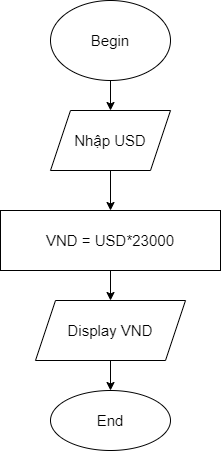

The diagram above was exported from draw.io. Its source (the exported page's mxGraphModel, read from the mxfile embedded in the PNG):
<mxGraphModel dx="1038" dy="571" grid="1" gridSize="10" guides="1" tooltips="1" connect="1" arrows="1" fold="1" page="1" pageScale="1" pageWidth="827" pageHeight="1169" math="0" shadow="0">
  <root>
    <mxCell id="0" />
    <mxCell id="1" parent="0" />
    <mxCell id="K7lkYeiRvEw0WVEWRz21-3" style="edgeStyle=orthogonalEdgeStyle;rounded=0;orthogonalLoop=1;jettySize=auto;html=1;entryX=0.5;entryY=0;entryDx=0;entryDy=0;fontSize=15;" edge="1" parent="1" source="K7lkYeiRvEw0WVEWRz21-1" target="K7lkYeiRvEw0WVEWRz21-2">
      <mxGeometry relative="1" as="geometry" />
    </mxCell>
    <mxCell id="K7lkYeiRvEw0WVEWRz21-1" value="Begin" style="ellipse;whiteSpace=wrap;html=1;fontSize=15;" vertex="1" parent="1">
      <mxGeometry x="240" y="60" width="120" height="80" as="geometry" />
    </mxCell>
    <mxCell id="K7lkYeiRvEw0WVEWRz21-5" value="" style="edgeStyle=orthogonalEdgeStyle;rounded=0;orthogonalLoop=1;jettySize=auto;html=1;fontSize=15;" edge="1" parent="1" source="K7lkYeiRvEw0WVEWRz21-2" target="K7lkYeiRvEw0WVEWRz21-4">
      <mxGeometry relative="1" as="geometry" />
    </mxCell>
    <mxCell id="K7lkYeiRvEw0WVEWRz21-2" value="Nhập USD" style="shape=parallelogram;perimeter=parallelogramPerimeter;whiteSpace=wrap;html=1;fixedSize=1;fontSize=15;" vertex="1" parent="1">
      <mxGeometry x="240" y="170" width="120" height="60" as="geometry" />
    </mxCell>
    <mxCell id="K7lkYeiRvEw0WVEWRz21-7" value="" style="edgeStyle=orthogonalEdgeStyle;rounded=0;orthogonalLoop=1;jettySize=auto;html=1;fontSize=15;" edge="1" parent="1" source="K7lkYeiRvEw0WVEWRz21-4" target="K7lkYeiRvEw0WVEWRz21-6">
      <mxGeometry relative="1" as="geometry" />
    </mxCell>
    <mxCell id="K7lkYeiRvEw0WVEWRz21-4" value="VND = USD*23000" style="whiteSpace=wrap;html=1;fontSize=15;" vertex="1" parent="1">
      <mxGeometry x="190" y="270" width="220" height="60" as="geometry" />
    </mxCell>
    <mxCell id="K7lkYeiRvEw0WVEWRz21-9" value="" style="edgeStyle=orthogonalEdgeStyle;rounded=0;orthogonalLoop=1;jettySize=auto;html=1;fontSize=15;" edge="1" parent="1" source="K7lkYeiRvEw0WVEWRz21-6" target="K7lkYeiRvEw0WVEWRz21-8">
      <mxGeometry relative="1" as="geometry" />
    </mxCell>
    <mxCell id="K7lkYeiRvEw0WVEWRz21-6" value="Display VND" style="shape=parallelogram;perimeter=parallelogramPerimeter;whiteSpace=wrap;html=1;fixedSize=1;fontSize=15;" vertex="1" parent="1">
      <mxGeometry x="225" y="360" width="150" height="60" as="geometry" />
    </mxCell>
    <mxCell id="K7lkYeiRvEw0WVEWRz21-8" value="End" style="ellipse;whiteSpace=wrap;html=1;fontSize=15;" vertex="1" parent="1">
      <mxGeometry x="240" y="450" width="120" height="60" as="geometry" />
    </mxCell>
  </root>
</mxGraphModel>